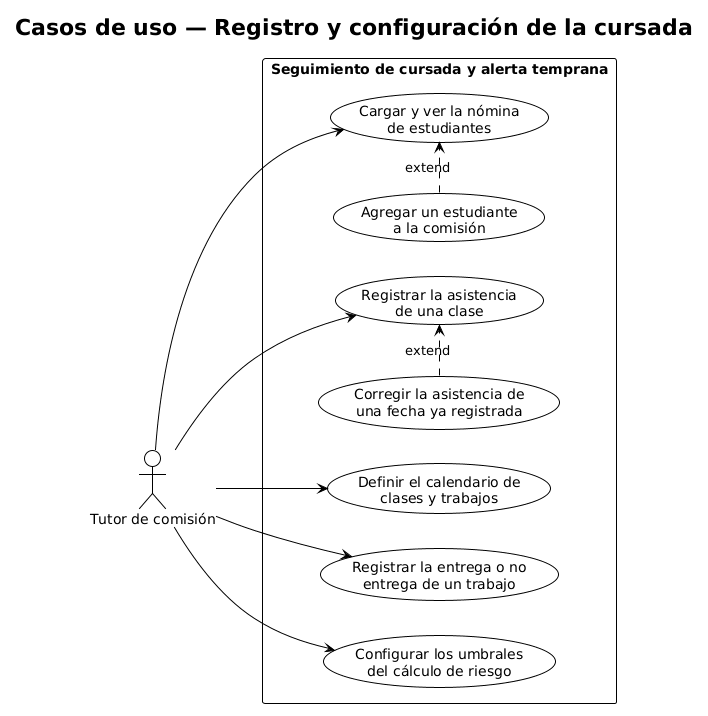

The diagram above was rendered by PlantUML. Its source (embedded in the PNG):
@startuml
!theme plain
left to right direction
title Casos de uso — Registro y configuración de la cursada

actor "Tutor de comisión" as Tutor

rectangle "Seguimiento de cursada y alerta temprana" {
  usecase "Cargar y ver la nómina\nde estudiantes" as UC1
  usecase "Agregar un estudiante\na la comisión" as UC1b
  usecase "Definir el calendario de\nclases y trabajos" as UC2
  usecase "Registrar la asistencia\nde una clase" as UC3
  usecase "Corregir la asistencia de\nuna fecha ya registrada" as UC4
  usecase "Registrar la entrega o no\nentrega de un trabajo" as UC5
  usecase "Configurar los umbrales\ndel cálculo de riesgo" as UC7

  UC1b .> UC1 : «extend»
  UC4 .> UC3 : «extend»
}

Tutor --> UC1
Tutor --> UC2
Tutor --> UC3
Tutor --> UC5
Tutor --> UC7

@enduml